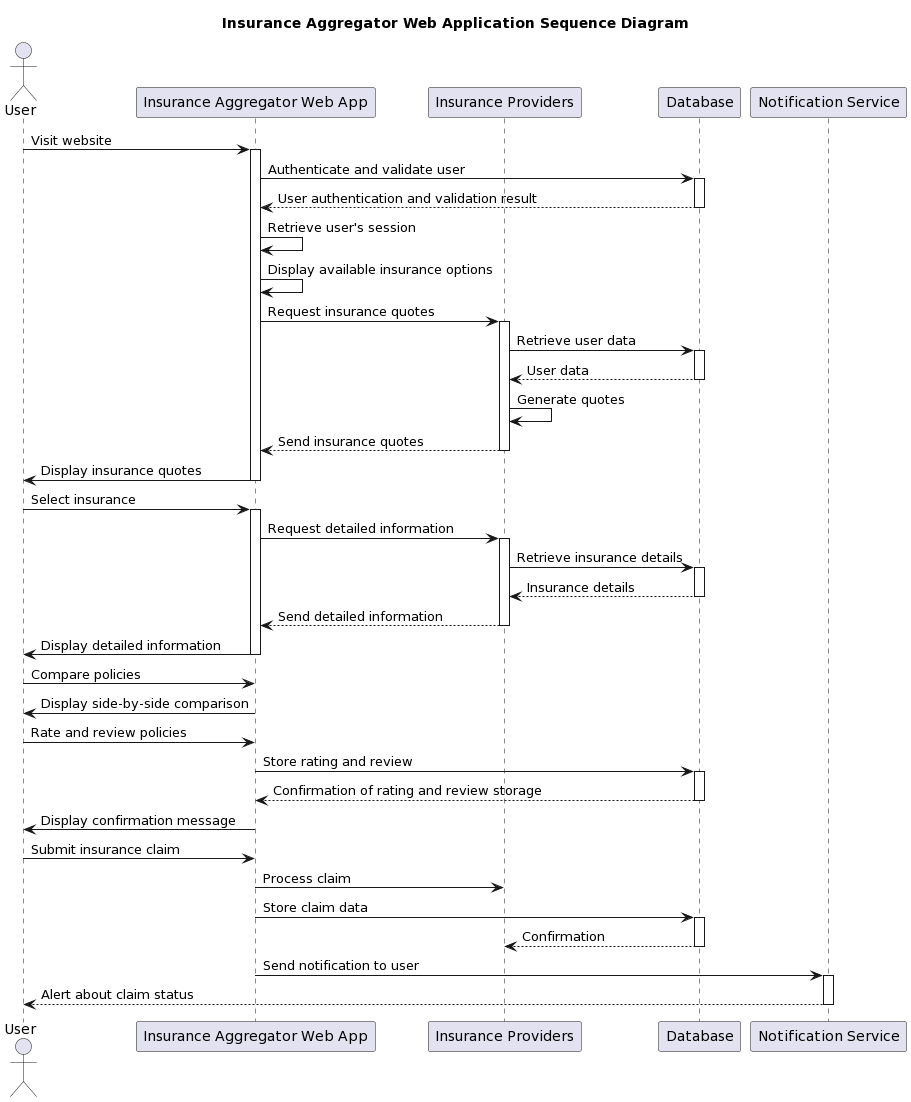

The diagram above was rendered by PlantUML. Its source (embedded in the PNG):
@startuml
title Insurance Aggregator Web Application Sequence Diagram

actor User
participant "Insurance Aggregator Web App" as App
participant "Insurance Providers" as Providers
participant "Database" as DB
participant "Notification Service" as Notification

User -> App: Visit website
activate App
App -> DB: Authenticate and validate user
activate DB
DB --> App: User authentication and validation result
deactivate DB
App -> App: Retrieve user's session
App -> App: Display available insurance options
App -> Providers: Request insurance quotes
activate Providers
Providers -> DB: Retrieve user data
activate DB
DB --> Providers: User data
deactivate DB
Providers -> Providers: Generate quotes
Providers --> App: Send insurance quotes
deactivate Providers
App -> User: Display insurance quotes
deactivate App

User -> App: Select insurance
activate App
App -> Providers: Request detailed information
activate Providers
Providers -> DB: Retrieve insurance details
activate DB
DB --> Providers: Insurance details
deactivate DB
Providers --> App: Send detailed information
deactivate Providers
App -> User: Display detailed information
deactivate App

User -> App: Compare policies
App -> User: Display side-by-side comparison
User -> App: Rate and review policies
App -> DB: Store rating and review
activate DB
DB --> App: Confirmation of rating and review storage
deactivate DB
App -> User: Display confirmation message
User -> App: Submit insurance claim
App -> Providers: Process claim
App -> DB: Store claim data
activate DB
DB --> Providers: Confirmation
deactivate DB
App -> Notification: Send notification to user
activate Notification
Notification --> User: Alert about claim status
deactivate Notification
@enduml